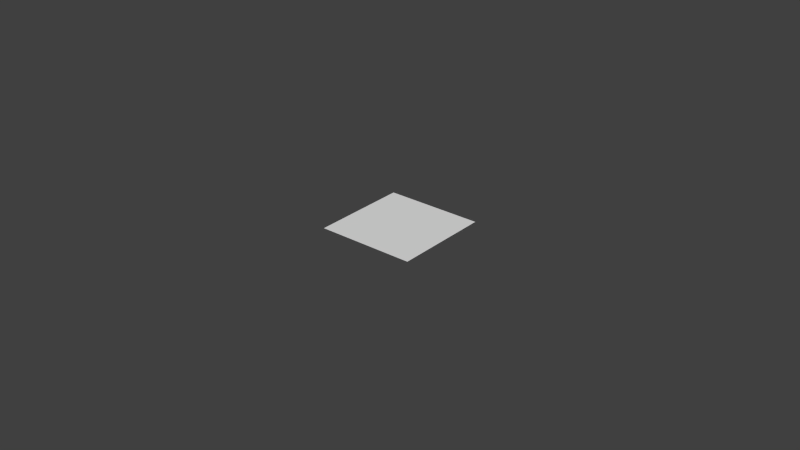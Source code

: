 # Source: cover_fire_aura.blend  (saved by Blender 2.70.0; exported with 4.5.12 LTS)
import bpy
from mathutils import Matrix  # noqa: F401  (used for matrix-valued properties, if any)

bpy.ops.wm.read_factory_settings(use_empty=True)
scene = bpy.context.scene
scene.name = 'Scene'

# ---- collections
col_collection_1 = bpy.data.collections.new('Collection 1'); scene.collection.children.link(col_collection_1)

# ---- materials (node trees are filled in below, after node groups)
mat_material_001 = bpy.data.materials.new('Material.001')
mat_material_001.alpha_threshold = 0.0
mat_material_001.use_transparent_shadow = False
mat_material_001.roughness = 0.5
mat_material_001.specular_intensity = 0.0
mat_material_001.line_color = (0.0, 0.0, 0.0, 1.0)

# ---- material node trees

# ---- world
world_world = bpy.data.worlds.new('World'); scene.world = world_world
world_world.color = (0.05088, 0.05088, 0.05088)
world_world.use_sun_shadow = False
world_world.sun_shadow_jitter_overblur = 0.0
world_world.cycles.sampling_method = 'MANUAL'
world_world.cycles.sample_map_resolution = 256

# ---- meshes
me_plane = bpy.data.meshes.new('Plane')
me_plane.from_pydata([(-1.0, -1.0, 0.0), (1.0, -1.0, 0.0), (-1.0, 1.0, 0.0), (1.0, 1.0, 0.0)], [], [(0, 1, 3, 2)])
_uv = me_plane.uv_layers.new(name='UVMap')
_uv.uv.foreach_set('vector', [1.49e-07, 1.0, 0.0, 1.49e-07, 1.0, 0.0, 1.0, 1.0])
me_plane.materials.append(mat_material_001)
me_plane.use_remesh_preserve_volume = False
me_plane.use_remesh_preserve_attributes = False
me_plane.use_mirror_vertex_groups = False
me_plane.update()

# ---- objects
ob_plane = bpy.data.objects.new('Plane', me_plane)

# ---- transforms, parenting, visibility, modifiers, constraints
ob_plane.location = (0.0, 0.0, 0.0)
ob_plane.scale = (0.0157, 0.0157, 0.0157)
ob_plane.lineart.crease_threshold = 0.0

# ---- collection membership
col_collection_1.objects.link(ob_plane)

# ---- scene / render settings (as saved in the file)
scene.frame_start = 1; scene.frame_end = 250; scene.frame_set(1)
scene.render.engine = 'BLENDER_EEVEE_NEXT'
scene.render.resolution_percentage = 50
scene.render.dither_intensity = 0.0
scene.cycles.use_denoising = False
scene.cycles.samples = 10
scene.cycles.sampling_pattern = 'TABULATED_SOBOL'
scene.cycles.light_sampling_threshold = 0.0
scene.cycles.use_adaptive_sampling = False
scene.cycles.use_light_tree = False
scene.cycles.blur_glossy = 0.0
scene.cycles.volume_bounces = 1
scene.cycles.pixel_filter_type = 'GAUSSIAN'
scene.cycles.sample_clamp_indirect = 0.0
scene.view_settings.view_transform = 'Standard'
bpy.context.view_layer.update()

# ---- added for rendering (the .blend has no active camera and no usable light): camera, sun
cam_auto = bpy.data.cameras.new('AutoCamera')
cam_auto.lens = 50.0
cam_auto.sensor_width = 36.0
cam_auto.clip_end = 1000.0
ob_auto_camera = bpy.data.objects.new('AutoCamera', cam_auto)
scene.collection.objects.link(ob_auto_camera)
ob_auto_camera.location = (0.185045, -0.222054, 0.148036)
ob_auto_camera.rotation_euler = (1.09748, -7.21219e-08, 0.694738)
scene.camera = ob_auto_camera
light_auto_sun = bpy.data.lights.new('AutoSun', 'SUN')
light_auto_sun.energy = 3.0
light_auto_sun.angle = 0.0523599
ob_auto_sun = bpy.data.objects.new('AutoSun', light_auto_sun)
scene.collection.objects.link(ob_auto_sun)
ob_auto_sun.rotation_euler = (0.872665, 0.174533, 0.523599)
bpy.context.view_layer.update()
